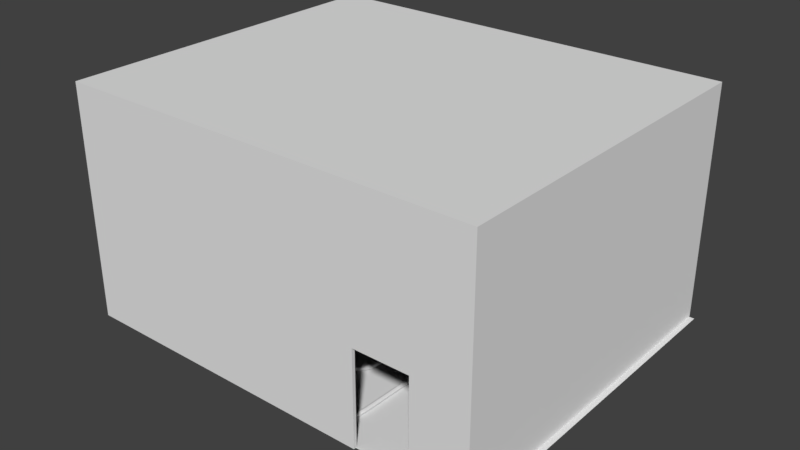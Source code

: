 # Source: Level3.blend  (saved by Blender 2.79.0; exported with 4.5.12 LTS)
import bpy
from mathutils import Matrix  # noqa: F401  (used for matrix-valued properties, if any)

bpy.ops.wm.read_factory_settings(use_empty=True)
scene = bpy.context.scene
scene.name = 'Scene'

# ---- collections
col_collection_1 = bpy.data.collections.new('Collection 1'); scene.collection.children.link(col_collection_1)

# ---- world
world_world = bpy.data.worlds.new('World'); scene.world = world_world
world_world.color = (0.05088, 0.05088, 0.05088)
world_world.use_sun_shadow = False
world_world.sun_shadow_jitter_overblur = 0.0
world_world.cycles.sampling_method = 'MANUAL'

# ---- meshes
me_cylinder_006 = bpy.data.meshes.new('Cylinder.006')
me_cylinder_006.from_pydata([(-0.281, -0.3172, 0.06191), (-0.2902, 0.4453, 0.06191), (-0.322, -0.3188, 0.04698), (-0.3306, 0.4254, 0.04698), (-0.3438, -0.3196, 0.00916), (-0.3531, 0.4139, 0.00916), (-0.3362, -0.3193, -0.03384), (-0.345, 0.4181, -0.03384), (-0.3028, -0.3179, -0.06191), (-0.3111, 0.4351, -0.06191), (-0.2591, -0.3164, -0.06191), (-0.2694, 0.4554, -0.06191), (-0.2257, -0.3153, -0.03384), (-0.2377, 0.4709, -0.03384), (-0.2181, -0.3151, 0.00916), (-0.2305, 0.4742, 0.00916), (-0.2399, -0.3158, 0.04698), (-0.2513, 0.4643, 0.04698), (-0.4357, 0.5142, 0.04698), (-0.3999, 0.5475, 0.06191), (-0.4543, 0.4967, 0.00916), (-0.447, 0.5035, -0.03384), (-0.418, 0.5305, -0.06191), (-0.3803, 0.5655, -0.06191), (-0.351, 0.5924, -0.03384), (-0.3452, 0.5975, 0.00916), (-0.3643, 0.5803, 0.04698), (-0.6761, 0.5849, 0.04698), (-0.66, 0.6236, 0.06191), (-0.6851, 0.5636, 0.00916), (-0.6816, 0.5714, -0.03384), (-0.6689, 0.6029, -0.06191), (-0.6494, 0.6451, -0.06191), (-0.6326, 0.6783, -0.03384), (-0.6266, 0.6872, 0.00916), (-0.6408, 0.6635, 0.04698), (-1.588, 0.5877, 0.04408), (-1.578, 0.5698, 0.006265), (-1.582, 0.5761, -0.03674), (-1.597, 0.6036, -0.0648), (-1.618, 0.6394, -0.0648), (-1.634, 0.6667, -0.03674), (-1.637, 0.6729, 0.006265), (-1.627, 0.6549, 0.04408), (-1.608, 0.6213, 0.05901), (-1.179, 0.6684, 0.0465), (-1.178, 0.6891, 0.008683), (-1.179, 0.682, -0.03432), (-1.18, 0.6505, -0.06239), (-1.182, 0.6093, -0.06239), (-1.183, 0.5776, -0.03432), (-1.184, 0.5703, 0.008683), (-1.181, 0.6297, 0.06143), (-1.183, 0.5909, 0.0465), (-1.874, 0.4251, 0.04408), (-1.9, 0.4543, 0.05901), (-1.861, 0.4095, 0.006265), (-1.865, 0.415, -0.03674), (-1.886, 0.4389, -0.0648), (-1.913, 0.47, -0.0648), (-1.934, 0.4937, -0.03674), (-1.939, 0.499, 0.006265), (-1.925, 0.4835, 0.04408), (-2.159, 0.183, 0.04408), (-2.195, 0.197, 0.05901), (-2.139, 0.1755, 0.006265), (-2.146, 0.1781, -0.03674), (-2.176, 0.1896, -0.0648), (-2.214, 0.2045, -0.0648), (-2.244, 0.216, -0.03674), (-2.25, 0.2185, 0.006265), (-2.231, 0.211, 0.04408), (-2.359, -0.3246, 0.04408), (-2.398, -0.3245, 0.05901), (-2.338, -0.3246, 0.006264), (-2.345, -0.3246, -0.03674), (-2.377, -0.3245, -0.06481), (-2.418, -0.3244, -0.06481), (-2.45, -0.3243, -0.03674), (-2.457, -0.3243, 0.006264), (-2.436, -0.3244, 0.04408), (-2.361, -0.6747, 0.04408), (-2.398, -0.6654, 0.05901), (-2.341, -0.6796, 0.006264), (-2.348, -0.6779, -0.03674), (-2.379, -0.6703, -0.06481), (-2.419, -0.6604, -0.06481), (-2.449, -0.6528, -0.03674), (-2.456, -0.6511, 0.006264), (-2.436, -0.6561, 0.04408), (-2.431, -0.9403, 0.04408), (-2.46, -0.9149, 0.05901), (-2.415, -0.9538, 0.006264), (-2.421, -0.9491, -0.03674), (-2.445, -0.9283, -0.06481), (-2.476, -0.9013, -0.06481), (-2.5, -0.8806, -0.03674), (-2.505, -0.876, 0.006264), (-2.489, -0.8895, 0.04408), (-2.663, -1.195, 0.04408), (-2.67, -1.157, 0.05901), (-2.659, -1.215, 0.006264), (-2.66, -1.208, -0.03674), (-2.666, -1.177, -0.06481), (-2.674, -1.136, -0.06481), (-2.68, -1.105, -0.03674), (-2.681, -1.098, 0.006264), (-2.677, -1.119, 0.04408), (-2.917, -1.242, 0.04408), (-2.912, -1.204, 0.05901), (-2.919, -1.262, 0.006264), (-2.918, -1.255, -0.03674), (-2.914, -1.224, -0.06481), (-2.909, -1.183, -0.06481), (-2.905, -1.152, -0.03674), (-2.905, -1.145, 0.006264), (-2.907, -1.165, 0.04408), (-3.24, -1.198, 0.04408), (-3.218, -1.165, 0.05901), (-3.251, -1.215, 0.006263), (-3.247, -1.209, -0.03674), (-3.23, -1.182, -0.06481), (-3.207, -1.148, -0.06481), (-3.189, -1.122, -0.03674), (-3.186, -1.116, 0.006263), (-3.197, -1.133, 0.04408), (-3.412, -1.08, 0.04408), (-3.379, -1.059, 0.05901), (-3.429, -1.091, 0.006262), (-3.423, -1.087, -0.03674), (-3.396, -1.07, -0.06481), (-3.362, -1.048, -0.06481), (-3.335, -1.03, -0.03674), (-3.329, -1.027, 0.006262), (-3.347, -1.038, 0.04408), (-3.521, -0.9095, 0.04408), (-3.484, -0.8987, 0.05901), (-3.541, -0.9152, 0.006262), (-3.534, -0.9131, -0.03674), (-3.503, -0.9044, -0.06481), (-3.464, -0.893, -0.06481), (-3.433, -0.8843, -0.03674), (-3.427, -0.8823, 0.006262), (-3.446, -0.888, 0.04408), (-3.598, -0.638, 0.04408), (-3.559, -0.6356, 0.05901), (-3.619, -0.6393, 0.006261), (-3.611, -0.6388, -0.03674), (-3.58, -0.6368, -0.06481), (-3.539, -0.6343, -0.06481), (-3.507, -0.6323, -0.03674), (-3.5, -0.6319, 0.006261), (-3.521, -0.6331, 0.04408), (-3.609, -0.4651, 0.04408), (-3.57, -0.4651, 0.05901), (-3.629, -0.4651, 0.006261), (-3.622, -0.4651, -0.03674), (-3.59, -0.4651, -0.06481), (-3.549, -0.4651, -0.06481), (-3.518, -0.4651, -0.03674), (-3.511, -0.4651, 0.006261), (-3.531, -0.4651, 0.04408), (-3.609, -0.2686, 0.04408), (-3.57, -0.2686, 0.05901), (-3.629, -0.2686, 0.006261), (-3.622, -0.2686, -0.03674), (-3.59, -0.2686, -0.06481), (-3.549, -0.2686, -0.06481), (-3.518, -0.2686, -0.03674), (-3.511, -0.2686, 0.006261), (-3.531, -0.2686, 0.04408)], [], [(0, 1, 3, 2), (2, 3, 5, 4), (4, 5, 7, 6), (6, 7, 9, 8), (8, 9, 11, 10), (10, 11, 13, 12), (12, 13, 15, 14), (9, 7, 21, 22), (14, 15, 17, 16), (16, 17, 1, 0), (0, 2, 4, 6, 8, 10, 12, 14, 16), (20, 18, 27, 29), (3, 1, 19, 18), (7, 5, 20, 21), (5, 3, 18, 20), (1, 17, 26, 19), (17, 15, 25, 26), (15, 13, 24, 25), (13, 11, 23, 24), (11, 9, 22, 23), (19, 26, 35, 28), (24, 23, 32, 33), (21, 20, 29, 30), (25, 24, 33, 34), (22, 21, 30, 31), (18, 19, 28, 27), (26, 25, 34, 35), (23, 22, 31, 32), (51, 53, 36, 37), (52, 45, 43, 44), (47, 48, 40, 41), (50, 51, 37, 38), (46, 47, 41, 42), (49, 50, 38, 39), (53, 52, 44, 36), (45, 46, 42, 43), (43, 42, 61, 62), (31, 30, 50, 49), (34, 33, 47, 46), (30, 29, 51, 50), (33, 32, 48, 47), (28, 35, 45, 52), (29, 27, 53, 51), (32, 31, 49, 48), (35, 34, 46, 45), (48, 49, 39, 40), (27, 28, 52, 53), (59, 58, 67, 68), (40, 39, 58, 59), (37, 36, 54, 56), (44, 43, 62, 55), (41, 40, 59, 60), (38, 37, 56, 57), (42, 41, 60, 61), (39, 38, 57, 58), (36, 44, 55, 54), (67, 66, 75, 76), (56, 54, 63, 65), (55, 62, 71, 64), (60, 59, 68, 69), (57, 56, 65, 66), (61, 60, 69, 70), (58, 57, 66, 67), (54, 55, 64, 63), (62, 61, 70, 71), (75, 74, 83, 84), (63, 64, 73, 72), (71, 70, 79, 80), (68, 67, 76, 77), (65, 63, 72, 74), (64, 71, 80, 73), (69, 68, 77, 78), (66, 65, 74, 75), (70, 69, 78, 79), (83, 81, 90, 92), (79, 78, 87, 88), (76, 75, 84, 85), (72, 73, 82, 81), (80, 79, 88, 89), (77, 76, 85, 86), (74, 72, 81, 83), (73, 80, 89, 82), (78, 77, 86, 87), (90, 91, 100, 99), (82, 89, 98, 91), (87, 86, 95, 96), (84, 83, 92, 93), (88, 87, 96, 97), (85, 84, 93, 94), (81, 82, 91, 90), (89, 88, 97, 98), (86, 85, 94, 95), (106, 105, 114, 115), (98, 97, 106, 107), (95, 94, 103, 104), (92, 90, 99, 101), (91, 98, 107, 100), (96, 95, 104, 105), (93, 92, 101, 102), (97, 96, 105, 106), (94, 93, 102, 103), (109, 116, 125, 118), (103, 102, 111, 112), (99, 100, 109, 108), (107, 106, 115, 116), (104, 103, 112, 113), (101, 99, 108, 110), (100, 107, 116, 109), (105, 104, 113, 114), (102, 101, 110, 111), (125, 124, 133, 134), (114, 113, 122, 123), (111, 110, 119, 120), (115, 114, 123, 124), (112, 111, 120, 121), (108, 109, 118, 117), (116, 115, 124, 125), (113, 112, 121, 122), (110, 108, 117, 119), (133, 132, 141, 142), (122, 121, 130, 131), (119, 117, 126, 128), (118, 125, 134, 127), (123, 122, 131, 132), (120, 119, 128, 129), (124, 123, 132, 133), (121, 120, 129, 130), (117, 118, 127, 126), (141, 140, 149, 150), (130, 129, 138, 139), (126, 127, 136, 135), (134, 133, 142, 143), (131, 130, 139, 140), (128, 126, 135, 137), (127, 134, 143, 136), (132, 131, 140, 141), (129, 128, 137, 138), (149, 148, 157, 158), (138, 137, 146, 147), (142, 141, 150, 151), (139, 138, 147, 148), (135, 136, 145, 144), (143, 142, 151, 152), (140, 139, 148, 149), (137, 135, 144, 146), (136, 143, 152, 145), (157, 156, 165, 166), (146, 144, 153, 155), (145, 152, 161, 154), (150, 149, 158, 159), (147, 146, 155, 156), (151, 150, 159, 160), (148, 147, 156, 157), (144, 145, 154, 153), (152, 151, 160, 161), (162, 163, 170, 169, 168, 167, 166, 165, 164), (153, 154, 163, 162), (161, 160, 169, 170), (158, 157, 166, 167), (155, 153, 162, 164), (154, 161, 170, 163), (159, 158, 167, 168), (156, 155, 164, 165), (160, 159, 168, 169)])
me_cylinder_006.use_remesh_preserve_volume = False
me_cylinder_006.use_remesh_preserve_attributes = False
me_cylinder_006.use_mirror_vertex_groups = False
me_cylinder_006.update()
me_cylinder_005 = bpy.data.meshes.new('Cylinder.005')
me_cylinder_005.from_pydata([(-0.3125, -0.3591, 0.06191), (-0.2902, 1.466, 0.06191), (-0.3531, -0.3528, 0.04698), (-0.3291, 1.452, 0.04698), (-0.3747, -0.3494, 0.00916), (-0.3498, 1.444, 0.00916), (-0.3672, -0.3506, -0.03384), (-0.3426, 1.447, -0.03384), (-0.3341, -0.3558, -0.06191), (-0.3108, 1.459, -0.06191), (-0.291, -0.3625, -0.06191), (-0.2694, 1.474, -0.06191), (-0.2579, -0.3676, -0.03384), (-0.2377, 1.486, -0.03384), (-0.2504, -0.3688, 0.00916), (-0.2305, 1.488, 0.00916), (-0.272, -0.3654, 0.04698), (-0.2513, 1.481, 0.04698), (-0.3919, 1.587, 0.04698), (-0.3621, 1.614, 0.06191), (-0.4077, 1.573, 0.00916), (-0.4021, 1.578, -0.03384), (-0.3778, 1.6, -0.06191), (-0.3461, 1.629, -0.06191), (-0.3218, 1.651, -0.03384), (-0.3164, 1.656, 0.00916), (-0.3323, 1.641, 0.04698), (-0.5363, 1.722, 0.04698), (-0.5193, 1.757, 0.06191), (-0.5453, 1.703, 0.00916), (-0.5421, 1.71, -0.03384), (-0.5281, 1.738, -0.06191), (-0.51, 1.775, -0.06191), (-0.4964, 1.804, -0.03384), (-0.4934, 1.81, 0.00916), (-0.5024, 1.791, 0.04698), (-0.7109, 1.807, 0.04698), (-0.6797, 1.831, 0.06191), (-0.7274, 1.794, 0.00916), (-0.7216, 1.799, -0.03384), (-0.6963, 1.818, -0.06191), (-0.663, 1.843, -0.06191), (-0.6375, 1.863, -0.03384), (-0.6318, 1.867, 0.00916), (-0.6485, 1.855, 0.04698), (-0.9038, 2.028, 0.04698), (-0.8649, 2.037, 0.06191), (-0.9243, 2.023, 0.00916), (-0.9172, 2.024, -0.03384), (-0.8856, 2.032, -0.06191), (-0.844, 2.043, -0.06191), (-0.8122, 2.051, -0.03384), (-0.805, 2.052, 0.00916), (-0.8257, 2.047, 0.04698), (-0.9537, 2.186, 0.04698), (-0.9127, 2.186, 0.06191), (-0.9755, 2.186, 0.00916), (-0.9679, 2.186, -0.03384), (-0.9345, 2.186, -0.06191), (-0.8909, 2.186, -0.06191), (-0.8574, 2.186, -0.03384), (-0.8499, 2.186, 0.00916), (-0.8717, 2.186, 0.04698), (-0.956, 2.294, 0.04698), (-0.915, 2.294, 0.06191), (-0.9778, 2.294, 0.00916), (-0.9702, 2.294, -0.03384), (-0.9368, 2.294, -0.06191), (-0.8932, 2.294, -0.06191), (-0.8597, 2.294, -0.03384), (-0.8522, 2.294, 0.00916), (-0.874, 2.294, 0.04698)], [], [(0, 1, 3, 2), (2, 3, 5, 4), (4, 5, 7, 6), (6, 7, 9, 8), (8, 9, 11, 10), (10, 11, 13, 12), (12, 13, 15, 14), (9, 7, 21, 22), (14, 15, 17, 16), (16, 17, 1, 0), (0, 2, 4, 6, 8, 10, 12, 14, 16), (20, 18, 27, 29), (3, 1, 19, 18), (7, 5, 20, 21), (5, 3, 18, 20), (1, 17, 26, 19), (17, 15, 25, 26), (15, 13, 24, 25), (13, 11, 23, 24), (11, 9, 22, 23), (27, 28, 37, 36), (19, 26, 35, 28), (24, 23, 32, 33), (21, 20, 29, 30), (25, 24, 33, 34), (22, 21, 30, 31), (18, 19, 28, 27), (26, 25, 34, 35), (23, 22, 31, 32), (43, 42, 51, 52), (35, 34, 43, 44), (32, 31, 40, 41), (29, 27, 36, 38), (28, 35, 44, 37), (33, 32, 41, 42), (30, 29, 38, 39), (34, 33, 42, 43), (31, 30, 39, 40), (51, 50, 59, 60), (40, 39, 48, 49), (36, 37, 46, 45), (44, 43, 52, 53), (41, 40, 49, 50), (38, 36, 45, 47), (37, 44, 53, 46), (42, 41, 50, 51), (39, 38, 47, 48), (59, 58, 67, 68), (48, 47, 56, 57), (52, 51, 60, 61), (49, 48, 57, 58), (45, 46, 55, 54), (53, 52, 61, 62), (50, 49, 58, 59), (47, 45, 54, 56), (46, 53, 62, 55), (63, 64, 71, 70, 69, 68, 67, 66, 65), (56, 54, 63, 65), (55, 62, 71, 64), (60, 59, 68, 69), (57, 56, 65, 66), (61, 60, 69, 70), (58, 57, 66, 67), (54, 55, 64, 63), (62, 61, 70, 71)])
me_cylinder_005.use_remesh_preserve_volume = False
me_cylinder_005.use_remesh_preserve_attributes = False
me_cylinder_005.use_mirror_vertex_groups = False
me_cylinder_005.update()
me_cylinder_004 = bpy.data.meshes.new('Cylinder.004')
me_cylinder_004.from_pydata([(2.547, -0.1676, 0.06191), (-0.4617, -4.714e-05, 0.06191), (2.545, -0.2084, 0.04698), (-0.4617, -0.04109, 0.04698), (2.544, -0.2301, 0.00916), (-0.4617, -0.06293, 0.00916), (2.544, -0.2225, -0.03384), (-0.4617, -0.05534, -0.03384), (2.546, -0.1893, -0.06191), (-0.4617, -0.02189, -0.06191), (2.548, -0.1459, -0.06191), (-0.4617, 0.02179, -0.06191), (2.55, -0.1126, -0.03384), (-0.4617, 0.05526, -0.03384), (2.55, -0.1051, 0.00916), (-0.4617, 0.06284, 0.00916), (2.549, -0.1268, 0.04698), (-0.4617, 0.041, 0.04698), (3.032, -0.08934, 0.06191), (3.045, -0.1253, 0.04698), (3.053, -0.1444, 0.009161), (3.05, -0.1377, -0.03384), (3.039, -0.1085, -0.06191), (3.025, -0.07022, -0.06191), (3.014, -0.04086, -0.03384), (3.012, -0.03424, 0.009161), (3.019, -0.05338, 0.04698), (3.194, -0.005716, 0.06191), (3.218, -0.03438, 0.04698), (3.232, -0.04962, 0.009161), (3.227, -0.04432, -0.03384), (3.207, -0.02097, -0.06191), (3.181, 0.00953, -0.06191), (3.161, 0.03287, -0.03384), (3.156, 0.0381, 0.009161), (3.169, 0.02291, 0.04698), (3.354, 0.1374, 0.06191), (3.391, 0.1224, 0.04698), (3.41, 0.1143, 0.009161), (3.403, 0.1172, -0.03384), (3.374, 0.1295, -0.06191), (3.335, 0.1454, -0.06191), (3.306, 0.1573, -0.03384), (3.299, 0.1599, 0.009161), (3.318, 0.1521, 0.04698), (3.464, 0.3477, 0.06191), (3.504, 0.3445, 0.04698), (3.526, 0.3426, 0.009162), (3.518, 0.3434, -0.03384), (3.485, 0.3462, -0.06191), (3.442, 0.3493, -0.06191), (3.409, 0.3513, -0.03384), (3.402, 0.3516, 0.009162), (3.423, 0.3504, 0.04698), (3.497, 0.5323, 0.06191), (3.538, 0.5374, 0.04698), (3.56, 0.5398, 0.009162), (3.552, 0.539, -0.03384), (3.519, 0.5351, -0.06191), (3.475, 0.5295, -0.06191), (3.442, 0.5246, -0.03384), (3.434, 0.5235, 0.009162), (3.456, 0.5267, 0.04698), (3.519, 0.799, 0.06191), (3.56, 0.8009, 0.04698), (3.582, 0.8016, 0.009163), (3.574, 0.8014, -0.03384), (3.541, 0.8001, -0.06191), (3.497, 0.7978, -0.06191), (3.464, 0.7956, -0.03384), (3.457, 0.795, 0.009163), (3.478, 0.7966, 0.04698), (2.482, -0.1761, 0.06191), (2.038, -0.2104, 0.06191), (1.602, -0.1965, 0.06191), (1.174, -0.1409, 0.06191), (0.7509, -0.07615, 0.06191), (0.3284, -0.02751, 0.06191), (0.3271, -0.06869, 0.04698), (0.7485, -0.1173, 0.04698), (1.171, -0.1818, 0.04698), (1.598, -0.2374, 0.04698), (2.035, -0.2513, 0.04698), (2.479, -0.2169, 0.04698), (0.3265, -0.09061, 0.00916), (0.7473, -0.1392, 0.00916), (1.169, -0.2036, 0.00916), (1.597, -0.2591, 0.00916), (2.033, -0.2731, 0.00916), (2.478, -0.2386, 0.00916), (0.3267, -0.08297, -0.03384), (0.7477, -0.1315, -0.03384), (1.17, -0.196, -0.03384), (1.597, -0.2515, -0.03384), (2.034, -0.2655, -0.03384), (2.478, -0.231, -0.03384), (0.3278, -0.04944, -0.06191), (0.7497, -0.09801, -0.06191), (1.173, -0.1626, -0.06191), (1.6, -0.2182, -0.06191), (2.037, -0.2322, -0.06191), (2.48, -0.1978, -0.06191), (0.3291, -0.005552, -0.06191), (0.7522, -0.05427, -0.06191), (1.176, -0.1191, -0.06191), (1.604, -0.1747, -0.06191), (2.04, -0.1887, -0.06191), (2.483, -0.1544, -0.06191), (0.3302, 0.02814, -0.03384), (0.7542, -0.02069, -0.03384), (1.179, -0.0857, -0.03384), (1.607, -0.1414, -0.03384), (2.043, -0.1554, -0.03384), (2.485, -0.1211, -0.03384), (0.3305, 0.03585, 0.00916), (0.7546, -0.01309, 0.00916), (1.179, -0.07814, 0.00916), (1.608, -0.1339, 0.00916), (2.043, -0.1478, 0.00916), (2.485, -0.1136, 0.00916), (0.3298, 0.01375, 0.04698), (0.7533, -0.03501, 0.04698), (1.178, -0.09992, 0.04698), (1.606, -0.1556, 0.04698), (2.042, -0.1696, 0.04698), (2.484, -0.1353, 0.04698)], [], [(77, 1, 3, 78), (78, 3, 5, 84), (84, 5, 7, 90), (90, 7, 9, 96), (96, 9, 11, 102), (102, 11, 13, 108), (108, 13, 15, 114), (3, 1, 17, 15, 13, 11, 9, 7, 5), (114, 15, 17, 120), (120, 17, 1, 77), (16, 0, 18, 26), (19, 20, 29, 28), (14, 16, 26, 25), (12, 14, 25, 24), (10, 12, 24, 23), (8, 10, 23, 22), (6, 8, 22, 21), (0, 2, 19, 18), (4, 6, 21, 20), (2, 4, 20, 19), (27, 28, 37, 36), (26, 18, 27, 35), (23, 24, 33, 32), (20, 21, 30, 29), (24, 25, 34, 33), (21, 22, 31, 30), (18, 19, 28, 27), (25, 26, 35, 34), (22, 23, 32, 31), (42, 43, 52, 51), (34, 35, 44, 43), (31, 32, 41, 40), (28, 29, 38, 37), (35, 27, 36, 44), (32, 33, 42, 41), (29, 30, 39, 38), (33, 34, 43, 42), (30, 31, 40, 39), (50, 51, 60, 59), (39, 40, 49, 48), (36, 37, 46, 45), (43, 44, 53, 52), (40, 41, 50, 49), (37, 38, 47, 46), (44, 36, 45, 53), (41, 42, 51, 50), (38, 39, 48, 47), (58, 59, 68, 67), (47, 48, 57, 56), (51, 52, 61, 60), (48, 49, 58, 57), (45, 46, 55, 54), (52, 53, 62, 61), (49, 50, 59, 58), (46, 47, 56, 55), (53, 45, 54, 62), (63, 64, 65, 66, 67, 68, 69, 70, 71), (55, 56, 65, 64), (62, 54, 63, 71), (59, 60, 69, 68), (56, 57, 66, 65), (60, 61, 70, 69), (57, 58, 67, 66), (54, 55, 64, 63), (61, 62, 71, 70), (16, 125, 72, 0), (125, 124, 73, 72), (124, 123, 74, 73), (123, 122, 75, 74), (122, 121, 76, 75), (121, 120, 77, 76), (14, 119, 125, 16), (119, 118, 124, 125), (118, 117, 123, 124), (117, 116, 122, 123), (116, 115, 121, 122), (115, 114, 120, 121), (12, 113, 119, 14), (113, 112, 118, 119), (112, 111, 117, 118), (111, 110, 116, 117), (110, 109, 115, 116), (109, 108, 114, 115), (10, 107, 113, 12), (107, 106, 112, 113), (106, 105, 111, 112), (105, 104, 110, 111), (104, 103, 109, 110), (103, 102, 108, 109), (8, 101, 107, 10), (101, 100, 106, 107), (100, 99, 105, 106), (99, 98, 104, 105), (98, 97, 103, 104), (97, 96, 102, 103), (6, 95, 101, 8), (95, 94, 100, 101), (94, 93, 99, 100), (93, 92, 98, 99), (92, 91, 97, 98), (91, 90, 96, 97), (4, 89, 95, 6), (89, 88, 94, 95), (88, 87, 93, 94), (87, 86, 92, 93), (86, 85, 91, 92), (85, 84, 90, 91), (2, 83, 89, 4), (83, 82, 88, 89), (82, 81, 87, 88), (81, 80, 86, 87), (80, 79, 85, 86), (79, 78, 84, 85), (0, 72, 83, 2), (72, 73, 82, 83), (73, 74, 81, 82), (74, 75, 80, 81), (75, 76, 79, 80), (76, 77, 78, 79)])
me_cylinder_004.use_remesh_preserve_volume = False
me_cylinder_004.use_remesh_preserve_attributes = False
me_cylinder_004.use_mirror_vertex_groups = False
me_cylinder_004.update()
me_cylinder_003 = bpy.data.meshes.new('Cylinder.003')
me_cylinder_003.from_pydata([(0.3229, -1.907e-06, 0.06191), (-0.4617, 3.815e-06, 0.06191), (0.3229, -0.04103, 0.04698), (-0.4617, -0.04103, 0.04698), (0.3229, -0.06289, 0.00916), (-0.4617, -0.06286, 0.00916), (0.3229, -0.05529, -0.03384), (-0.4617, -0.05528, -0.03384), (0.3229, -0.02183, -0.06191), (-0.4617, -0.02183, -0.06191), (0.3229, 0.02183, -0.06191), (-0.4617, 0.02184, -0.06191), (0.3229, 0.05528, -0.03384), (-0.4617, 0.05529, -0.03384), (0.3229, 0.06286, 0.00916), (-0.4617, 0.06287, 0.00916), (0.3229, 0.04103, 0.04698), (-0.4617, 0.04104, 0.04698), (0.4594, 0.06367, 0.06191), (0.4842, 0.03099, 0.04698), (0.4974, 0.01358, 0.00916), (0.4928, 0.01963, -0.03384), (0.4726, 0.04628, -0.06191), (0.4462, 0.08106, -0.06191), (0.426, 0.1077, -0.03384), (0.4214, 0.1137, 0.00916), (0.4346, 0.09635, 0.04698), (0.5513, 0.2018, 0.06191), (0.5838, 0.1768, 0.04698), (0.6011, 0.1634, 0.00916), (0.5951, 0.1681, -0.03384), (0.5686, 0.1885, -0.06191), (0.534, 0.2151, -0.06191), (0.5075, 0.2355, -0.03384), (0.5015, 0.2402, 0.00916), (0.5187, 0.2268, 0.04698), (0.588, 0.4059, 0.06191), (0.6289, 0.4059, 0.04698), (0.6507, 0.4059, 0.009161), (0.6431, 0.4059, -0.03384), (0.6097, 0.4059, -0.06191), (0.5662, 0.4059, -0.06191), (0.5328, 0.4059, -0.03384), (0.5253, 0.4059, 0.009161), (0.547, 0.4059, 0.04698), (0.5039, 6.928, 0.06191), (0.5443, 6.927, 0.04698), (0.5658, 6.926, 0.009161), (0.5583, 6.927, -0.03384), (0.5253, 6.927, -0.06191), (0.4823, 6.928, -0.06191), (0.4494, 6.929, -0.03384), (0.4419, 6.929, 0.009161), (0.4634, 6.929, 0.04698), (0.4636, 7.09, 0.06191), (0.5014, 7.111, 0.04698), (0.5216, 7.122, 0.009161), (0.5145, 7.118, -0.03384), (0.4837, 7.101, -0.06191), (0.4435, 7.079, -0.06191), (0.4128, 7.063, -0.03384), (0.4058, 7.059, 0.009161), (0.4259, 7.07, 0.04698), (0.3564, 7.184, 0.06191), (0.377, 7.225, 0.04698), (0.3879, 7.247, 0.009161), (0.3841, 7.239, -0.03384), (0.3673, 7.206, -0.06191), (0.3454, 7.162, -0.06191), (0.3286, 7.129, -0.03384), (0.3247, 7.121, 0.009161), (0.3358, 7.143, 0.04698), (0.1555, 7.208, 0.06191), (0.1758, 7.248, 0.04698), (0.1865, 7.27, 0.009161), (0.1828, 7.262, -0.03384), (0.1664, 7.229, -0.06191), (0.1448, 7.186, -0.06191), (0.1281, 7.153, -0.03384), (0.1242, 7.146, 0.009161), (0.1351, 7.167, 0.04698), (-1.828, 7.254, 0.06191), (-1.828, 7.29, 0.04698), (-1.828, 7.31, 0.009162), (-1.828, 7.303, -0.03384), (-1.828, 7.273, -0.06191), (-1.828, 7.234, -0.06191), (-1.828, 7.204, -0.03384), (-1.828, 7.197, 0.009162), (-1.828, 7.217, 0.04698), (0.5073, 1.506, 0.009161), (0.2889, 2.51, 0.009161), (0.05777, 3.479, 0.009161), (0.03844, 4.515, 0.009161), (0.2593, 5.678, 0.009161), (0.2668, 5.677, -0.03384), (0.04594, 4.514, -0.03384), (0.0653, 3.478, -0.03384), (0.2966, 2.51, -0.03384), (0.515, 1.506, -0.03384), (0.5926, 1.506, -0.06191), (0.3745, 2.506, -0.06191), (0.142, 3.471, -0.06191), (0.1223, 4.505, -0.06191), (0.3432, 5.671, -0.06191), (0.3763, 5.668, -0.03384), (0.1554, 4.501, -0.03384), (0.1754, 3.468, -0.03384), (0.4083, 2.505, -0.03384), (0.6263, 1.506, -0.03384), (0.6119, 1.506, 0.04698), (0.3939, 2.505, 0.04698), (0.1612, 3.469, 0.04698), (0.1413, 4.503, 0.04698), (0.3622, 5.669, 0.04698), (0.3216, 5.673, 0.06191), (0.1007, 4.508, 0.06191), (0.1203, 3.473, 0.06191), (0.3524, 2.507, 0.06191), (0.5706, 1.506, 0.06191), (0.5293, 1.506, 0.04698), (0.3109, 2.509, 0.04698), (0.07948, 3.477, 0.04698), (0.06005, 4.513, 0.04698), (0.2809, 5.676, 0.04698), (0.5487, 1.506, -0.06191), (0.3304, 2.508, -0.06191), (0.09856, 3.475, -0.06191), (0.07906, 4.51, -0.06191), (0.3, 5.675, -0.06191), (0.6339, 1.506, 0.009161), (0.416, 2.505, 0.009161), (0.1829, 3.467, 0.009161), (0.1629, 4.5, 0.009161), (0.3839, 5.667, 0.009161)], [], [(0, 1, 3, 2), (2, 3, 5, 4), (4, 5, 7, 6), (6, 7, 9, 8), (8, 9, 11, 10), (10, 11, 13, 12), (12, 13, 15, 14), (3, 1, 17, 15, 13, 11, 9, 7, 5), (14, 15, 17, 16), (16, 17, 1, 0), (16, 0, 18, 26), (19, 20, 29, 28), (14, 16, 26, 25), (12, 14, 25, 24), (10, 12, 24, 23), (8, 10, 23, 22), (6, 8, 22, 21), (0, 2, 19, 18), (4, 6, 21, 20), (2, 4, 20, 19), (27, 28, 37, 36), (26, 18, 27, 35), (23, 24, 33, 32), (20, 21, 30, 29), (24, 25, 34, 33), (21, 22, 31, 30), (18, 19, 28, 27), (25, 26, 35, 34), (22, 23, 32, 31), (95, 94, 52, 51), (34, 35, 44, 43), (31, 32, 41, 40), (28, 29, 38, 37), (35, 27, 36, 44), (32, 33, 42, 41), (29, 30, 39, 38), (33, 34, 43, 42), (30, 31, 40, 39), (50, 51, 60, 59), (105, 104, 49, 48), (115, 114, 46, 45), (94, 124, 53, 52), (104, 129, 50, 49), (114, 134, 47, 46), (124, 115, 45, 53), (129, 95, 51, 50), (134, 105, 48, 47), (58, 59, 68, 67), (47, 48, 57, 56), (51, 52, 61, 60), (48, 49, 58, 57), (45, 46, 55, 54), (52, 53, 62, 61), (49, 50, 59, 58), (46, 47, 56, 55), (53, 45, 54, 62), (66, 67, 76, 75), (55, 56, 65, 64), (62, 54, 63, 71), (59, 60, 69, 68), (56, 57, 66, 65), (60, 61, 70, 69), (57, 58, 67, 66), (54, 55, 64, 63), (61, 62, 71, 70), (74, 75, 84, 83), (63, 64, 73, 72), (70, 71, 80, 79), (67, 68, 77, 76), (64, 65, 74, 73), (71, 63, 72, 80), (68, 69, 78, 77), (65, 66, 75, 74), (69, 70, 79, 78), (81, 82, 83, 84, 85, 86, 87, 88, 89), (78, 79, 88, 87), (75, 76, 85, 84), (72, 73, 82, 81), (79, 80, 89, 88), (76, 77, 86, 85), (73, 74, 83, 82), (80, 72, 81, 89), (77, 78, 87, 86), (38, 39, 109, 130), (130, 109, 108, 131), (131, 108, 107, 132), (132, 107, 106, 133), (133, 106, 105, 134), (41, 42, 99, 125), (125, 99, 98, 126), (126, 98, 97, 127), (127, 97, 96, 128), (128, 96, 95, 129), (44, 36, 119, 120), (120, 119, 118, 121), (121, 118, 117, 122), (122, 117, 116, 123), (123, 116, 115, 124), (37, 38, 130, 110), (110, 130, 131, 111), (111, 131, 132, 112), (112, 132, 133, 113), (113, 133, 134, 114), (40, 41, 125, 100), (100, 125, 126, 101), (101, 126, 127, 102), (102, 127, 128, 103), (103, 128, 129, 104), (43, 44, 120, 90), (90, 120, 121, 91), (91, 121, 122, 92), (92, 122, 123, 93), (93, 123, 124, 94), (36, 37, 110, 119), (119, 110, 111, 118), (118, 111, 112, 117), (117, 112, 113, 116), (116, 113, 114, 115), (39, 40, 100, 109), (109, 100, 101, 108), (108, 101, 102, 107), (107, 102, 103, 106), (106, 103, 104, 105), (42, 43, 90, 99), (99, 90, 91, 98), (98, 91, 92, 97), (97, 92, 93, 96), (96, 93, 94, 95)])
me_cylinder_003.use_remesh_preserve_volume = False
me_cylinder_003.use_remesh_preserve_attributes = False
me_cylinder_003.use_mirror_vertex_groups = False
me_cylinder_003.update()
me_cylinder_002 = bpy.data.meshes.new('Cylinder.002')
me_cylinder_002.from_pydata([(1.314, -1.699e-06, 0.06191), (-0.4617, 3.904e-06, 0.06191), (1.314, -0.04103, 0.04698), (-0.4617, -0.04103, 0.04698), (1.314, -0.06289, 0.00916), (-0.4617, -0.06286, 0.00916), (1.314, -0.05529, -0.03384), (-0.4617, -0.05528, -0.03384), (1.314, -0.02183, -0.06191), (-0.4617, -0.02183, -0.06191), (1.314, 0.02183, -0.06191), (-0.4617, 0.02184, -0.06191), (1.314, 0.05528, -0.03384), (-0.4617, 0.05529, -0.03384), (1.314, 0.06286, 0.00916), (-0.4617, 0.06287, 0.00916), (1.314, 0.04103, 0.04698), (-0.4617, 0.04104, 0.04698)], [], [(0, 1, 3, 2), (2, 3, 5, 4), (4, 5, 7, 6), (6, 7, 9, 8), (8, 9, 11, 10), (10, 11, 13, 12), (12, 13, 15, 14), (3, 1, 17, 15, 13, 11, 9, 7, 5), (14, 15, 17, 16), (16, 17, 1, 0), (0, 2, 4, 6, 8, 10, 12, 14, 16)])
me_cylinder_002.use_remesh_preserve_volume = False
me_cylinder_002.use_remesh_preserve_attributes = False
me_cylinder_002.use_mirror_vertex_groups = False
me_cylinder_002.update()
me_cylinder_001 = bpy.data.meshes.new('Cylinder.001')
me_cylinder_001.from_pydata([(1.314, -1.699e-06, 0.06191), (-0.4617, 3.904e-06, 0.06191), (1.314, -0.04103, 0.04698), (-0.4617, -0.04103, 0.04698), (1.314, -0.06289, 0.00916), (-0.4617, -0.06286, 0.00916), (1.314, -0.05529, -0.03384), (-0.4617, -0.05528, -0.03384), (1.314, -0.02183, -0.06191), (-0.4617, -0.02183, -0.06191), (1.314, 0.02183, -0.06191), (-0.4617, 0.02184, -0.06191), (1.314, 0.05528, -0.03384), (-0.4617, 0.05529, -0.03384), (1.314, 0.06286, 0.00916), (-0.4617, 0.06287, 0.00916), (1.314, 0.04103, 0.04698), (-0.4617, 0.04104, 0.04698)], [], [(0, 1, 3, 2), (2, 3, 5, 4), (4, 5, 7, 6), (6, 7, 9, 8), (8, 9, 11, 10), (10, 11, 13, 12), (12, 13, 15, 14), (3, 1, 17, 15, 13, 11, 9, 7, 5), (14, 15, 17, 16), (16, 17, 1, 0), (0, 2, 4, 6, 8, 10, 12, 14, 16)])
me_cylinder_001.use_remesh_preserve_volume = False
me_cylinder_001.use_remesh_preserve_attributes = False
me_cylinder_001.use_mirror_vertex_groups = False
me_cylinder_001.update()
me_cylinder = bpy.data.meshes.new('Cylinder')
me_cylinder.from_pydata([(0.2264, 0.3013, 0.1426), (0.2263, -0.622, 0.1426), (0.2674, 0.3013, 0.1276), (0.2674, -0.622, 0.1276), (0.2892, 0.3013, 0.08983), (0.2892, -0.622, 0.08983), (0.2816, 0.3013, 0.04682), (0.2816, -0.622, 0.04682), (0.2482, 0.3013, 0.01876), (0.2482, -0.622, 0.01876), (0.2045, 0.3013, 0.01876), (0.2045, -0.622, 0.01876), (0.1711, 0.3013, 0.04682), (0.1711, -0.622, 0.04682), (0.1635, 0.3013, 0.08983), (0.1635, -0.622, 0.08983), (0.1853, 0.3013, 0.1276), (0.1853, -0.622, 0.1276), (0.4009, 0.7716, 0.1426), (0.4405, 0.7575, 0.1276), (0.4617, 0.7499, 0.08983), (0.4543, 0.7526, 0.04682), (0.4219, 0.7641, 0.01876), (0.3799, 0.7792, 0.01876), (0.3479, 0.7906, 0.04682), (0.3407, 0.7932, 0.08983), (0.3616, 0.7857, 0.1276), (0.9127, 1.058, 0.1426), (0.9257, 1.02, 0.1276), (0.9327, 0.9995, 0.08983), (0.9302, 1.007, 0.04682), (0.9195, 1.038, 0.01876), (0.9056, 1.079, 0.01876), (0.895, 1.11, 0.04682), (0.8926, 1.117, 0.08983), (0.8996, 1.097, 0.1276), (1.513, 1.048, 0.1426), (1.508, 1.01, 0.1276), (1.506, 0.9904, 0.08983), (1.506, 0.9975, 0.04682), (1.51, 1.028, 0.01876), (1.516, 1.068, 0.01876), (1.52, 1.098, 0.04682), (1.521, 1.105, 0.08983), (1.518, 1.085, 0.1276), (2.451, 1.097, 0.147), (2.465, 1.062, 0.1313), (2.472, 1.043, 0.09247), (2.47, 1.05, 0.04895), (2.458, 1.079, 0.02076), (2.444, 1.116, 0.02088), (2.432, 1.145, 0.04948), (2.43, 1.151, 0.09346), (2.437, 1.132, 0.1321), (3.491, 1.432, 0.2839), (3.524, 1.406, 0.2663), (3.548, 1.393, 0.2212), (3.551, 1.401, 0.1692), (3.531, 1.427, 0.1349), (3.499, 1.456, 0.1342), (3.468, 1.473, 0.1675), (3.454, 1.474, 0.2196), (3.463, 1.459, 0.2657), (4.29, 2.499, 0.668), (4.328, 2.498, 0.6386), (4.348, 2.508, 0.5883), (4.341, 2.522, 0.5368), (4.31, 2.535, 0.5115), (4.27, 2.546, 0.5248), (4.239, 2.547, 0.5708), (4.232, 2.534, 0.6277), (4.253, 2.514, 0.6648), (4.507, 2.769, 1.597), (4.548, 2.781, 1.575), (4.57, 2.821, 1.546), (4.562, 2.854, 1.525), (4.529, 2.875, 1.518), (4.486, 2.876, 1.529), (4.453, 2.856, 1.558), (4.446, 2.82, 1.585), (4.467, 2.785, 1.6), (4.584, 2.732, 2.129), (4.625, 2.747, 2.127), (4.646, 2.785, 2.122), (4.639, 2.827, 2.116), (4.605, 2.855, 2.111), (4.562, 2.855, 2.11), (4.528, 2.827, 2.113), (4.521, 2.784, 2.12), (4.543, 2.747, 2.126), (3.829, 1.942, 0.3989), (3.835, 1.944, 0.344), (3.899, 1.912, 0.2969), (3.926, 1.894, 0.3267), (3.915, 1.892, 0.4267), (3.881, 1.908, 0.4506), (3.847, 1.927, 0.4404), (3.862, 1.931, 0.3036), (3.933, 1.887, 0.3787), (3.03, 1.262, 0.147), (3.008, 1.294, 0.1641), (2.986, 1.324, 0.1479), (2.974, 1.338, 0.1057), (2.996, 1.304, 0.02557), (3.02, 1.271, 0.02543), (3.042, 1.242, 0.1047), (2.978, 1.33, 0.05722), (3.038, 1.246, 0.0567), (4.439, 2.739, 1.103), (4.4, 2.754, 1.103), (4.386, 2.807, 1.035), (4.418, 2.815, 0.9973), (4.492, 2.793, 1.001), (4.499, 2.769, 1.038), (4.379, 2.782, 1.077), (4.46, 2.81, 0.9853), (4.478, 2.744, 1.077)], [], [(0, 1, 3, 2), (2, 3, 5, 4), (4, 5, 7, 6), (6, 7, 9, 8), (8, 9, 11, 10), (10, 11, 13, 12), (12, 13, 15, 14), (3, 1, 17, 15, 13, 11, 9, 7, 5), (14, 15, 17, 16), (16, 17, 1, 0), (8, 10, 23, 22), (21, 22, 31, 30), (6, 8, 22, 21), (0, 2, 19, 18), (4, 6, 21, 20), (2, 4, 20, 19), (16, 0, 18, 26), (14, 16, 26, 25), (12, 14, 25, 24), (10, 12, 24, 23), (29, 30, 39, 38), (18, 19, 28, 27), (25, 26, 35, 34), (22, 23, 32, 31), (19, 20, 29, 28), (26, 18, 27, 35), (23, 24, 33, 32), (20, 21, 30, 29), (24, 25, 34, 33), (37, 38, 47, 46), (33, 34, 43, 42), (30, 31, 40, 39), (27, 28, 37, 36), (34, 35, 44, 43), (31, 32, 41, 40), (28, 29, 38, 37), (35, 27, 36, 44), (32, 33, 42, 41), (100, 99, 55, 54), (44, 36, 45, 53), (41, 42, 51, 50), (38, 39, 48, 47), (42, 43, 52, 51), (39, 40, 49, 48), (36, 37, 46, 45), (43, 44, 53, 52), (40, 41, 50, 49), (91, 90, 70, 69), (102, 101, 62, 61), (104, 103, 59, 58), (99, 105, 56, 55), (101, 100, 54, 62), (103, 106, 60, 59), (105, 107, 57, 56), (106, 102, 61, 60), (107, 104, 58, 57), (109, 108, 72, 80), (93, 92, 67, 66), (95, 94, 64, 63), (90, 96, 71, 70), (92, 97, 68, 67), (94, 98, 65, 64), (96, 95, 63, 71), (97, 91, 69, 68), (98, 93, 66, 65), (79, 80, 89, 88), (111, 110, 78, 77), (113, 112, 75, 74), (110, 114, 79, 78), (112, 115, 76, 75), (108, 116, 73, 72), (114, 109, 80, 79), (115, 111, 77, 76), (116, 113, 74, 73), (81, 82, 83, 84, 85, 86, 87, 88, 89), (76, 77, 86, 85), (73, 74, 83, 82), (80, 72, 81, 89), (77, 78, 87, 86), (74, 75, 84, 83), (78, 79, 88, 87), (75, 76, 85, 84), (72, 73, 82, 81), (56, 57, 93, 98), (59, 60, 91, 97), (62, 54, 95, 96), (55, 56, 98, 94), (58, 59, 97, 92), (61, 62, 96, 90), (54, 55, 94, 95), (57, 58, 92, 93), (60, 61, 90, 91), (48, 49, 104, 107), (51, 52, 102, 106), (47, 48, 107, 105), (50, 51, 106, 103), (53, 45, 100, 101), (46, 47, 105, 99), (49, 50, 103, 104), (52, 53, 101, 102), (45, 46, 99, 100), (64, 65, 113, 116), (67, 68, 111, 115), (70, 71, 109, 114), (63, 64, 116, 108), (66, 67, 115, 112), (69, 70, 114, 110), (65, 66, 112, 113), (68, 69, 110, 111), (71, 63, 108, 109)])
me_cylinder.use_remesh_preserve_volume = False
me_cylinder.use_remesh_preserve_attributes = False
me_cylinder.use_mirror_vertex_groups = False
me_cylinder.update()
me_cube_001 = bpy.data.meshes.new('Cube.001')
me_cube_001.from_pydata([(-10.21, -2.5, -2.5), (-10.21, -2.5, 4.499), (-10.21, 7.834, -2.5), (-10.21, 7.834, 4.499), (2.5, -2.5, -2.5), (2.5, -2.5, 4.499), (2.5, 7.834, -2.5), (2.5, 7.834, 4.499), (0.8333, 7.834, -2.5), (-0.8333, 7.834, -2.5), (-0.8333, 7.834, 4.499), (0.8333, 7.834, 4.499), (-0.8333, -2.5, -2.5), (0.8333, -2.5, -2.5), (0.8333, -2.5, 4.499), (-0.8333, -2.5, 4.499), (-10.29, 7.881, -2.501), (-10.29, 6.063, -2.501), (-10.29, 4.245, -2.501), (-10.29, 2.426, -2.501), (-10.29, 0.6082, -2.501), (-10.29, -1.21, -2.501), (-10.29, -2.532, -2.501), (2.48, 7.881, -2.501), (0.6236, 7.881, -2.501), (-1.195, 7.881, -2.501), (-3.013, 7.881, -2.501), (-4.831, 7.881, -2.501), (-6.649, 7.881, -2.501), (-8.467, 7.881, -2.501), (-8.467, 6.063, -2.501), (-8.467, 4.245, -2.501), (-8.467, 2.426, -2.501), (-8.467, 0.6082, -2.501), (-8.467, -1.21, -2.501), (-8.467, -2.532, -2.501), (-6.649, 6.063, -2.501), (-6.649, 4.245, -2.501), (-6.649, 2.426, -2.501), (-6.649, 0.6082, -2.501), (-6.649, -1.21, -2.501), (-6.649, -2.532, -2.501), (-4.831, 6.063, -2.501), (-4.831, 4.245, -2.501), (-4.831, 2.426, -2.501), (-4.831, 0.6082, -2.501), (-4.831, -1.21, -2.501), (-4.831, -2.532, -2.501), (-3.013, 6.063, -2.501), (-3.013, 4.245, -2.501), (-3.013, 2.426, -2.501), (-3.013, 0.6082, -2.501), (-3.013, -1.21, -2.501), (-3.013, -2.532, -2.501), (-1.195, 6.063, -2.501), (-1.195, 4.245, -2.501), (-1.195, 2.426, -2.501), (-1.195, 0.6082, -2.501), (-1.195, -1.21, -2.501), (-1.195, -2.532, -2.501), (0.6236, 6.063, -2.501), (0.6236, 4.245, -2.501), (0.6236, 2.426, -2.501), (0.6236, 0.6082, -2.501), (0.6236, -1.21, -2.501), (0.6236, -2.532, -2.501), (2.48, 6.063, -2.501), (2.48, 4.245, -2.501), (2.48, 2.426, -2.501), (2.48, 0.6082, -2.501), (2.48, -1.21, -2.501), (2.48, -2.532, -2.501), (-8.467, 0.6082, -3.7), (-8.467, -1.21, -3.7), (-6.649, 4.245, -3.7), (-6.649, 2.426, -3.7), (-6.649, 0.6082, -3.7), (-6.649, -1.21, -3.7), (-4.831, 4.245, -3.7), (-4.831, 2.426, -3.7), (-3.013, 2.426, -3.7), (-3.013, 0.6082, -3.7), (-1.195, 2.426, -3.7), (-1.195, 0.6082, -3.7), (-10.21, -2.5, 0.3407), (-10.21, 7.834, 0.3407), (2.5, 7.834, 0.3407), (2.5, -2.5, 0.3407), (0.8333, -2.5, 0.3407), (-0.8333, -2.5, 0.3407), (-0.8333, 7.834, 0.3407), (0.8333, 7.834, 0.3407), (-10.21, -2.5, -2.5), (-10.21, -2.5, 4.499), (2.5, -2.5, -2.5), (2.5, -2.5, 4.499), (-0.8333, -2.5, -2.5), (0.8333, -2.5, -2.5), (0.8333, -2.5, 4.499), (-0.8333, -2.5, 4.499), (-10.21, -2.5, 0.3407), (2.5, -2.5, 0.3407), (0.8333, -2.5, 0.3407), (-0.8333, -2.5, 0.3407), (-10.21, -2.6, 0.3407), (-10.21, -2.6, 4.499), (2.5, -2.6, 0.3407), (2.5, -2.6, -2.5), (0.8333, -2.6, -2.5), (-0.8333, -2.6, 4.499), (-10.21, -2.6, -2.5), (-0.8333, -2.6, -2.5), (2.5, -2.6, 4.499), (0.8333, -2.6, 4.499), (0.8333, -2.6, 0.3407), (-0.8333, -2.6, 0.3407), (-10.21, 7.834, -2.5), (-10.21, 7.834, 4.499), (2.5, 7.834, -2.5), (2.5, 7.834, 4.499), (0.8333, 7.834, -2.5), (-0.8333, 7.834, -2.5), (-0.8333, 7.834, 4.499), (0.8333, 7.834, 4.499), (-10.21, 7.834, 0.3407), (2.5, 7.834, 0.3407), (-0.8333, 7.834, 0.3407), (0.8333, 7.834, 0.3407), (-10.21, 7.934, 0.3407), (-10.21, 7.934, -2.5), (-0.8333, 7.934, -2.5), (0.8333, 7.934, 4.499), (2.5, 7.934, 4.499), (2.5, 7.934, 0.3407), (2.5, 7.934, -2.5), (0.8333, 7.934, -2.5), (-10.21, 7.934, 4.499), (-0.8333, 7.934, 4.499), (-0.8333, 7.934, 0.3407), (0.8333, 7.934, 0.3407), (2.668, 7.881, -2.501), (2.668, 6.063, -2.501), (2.668, 4.245, -2.501), (2.668, 2.426, -2.501), (2.668, 0.6082, -2.501), (2.668, -1.21, -2.501), (2.668, -2.532, -2.501)], [], [(84, 85, 3, 1), (91, 86, 7, 11), (86, 87, 5, 7), (89, 84, 1, 15), (10, 15, 1, 3), (7, 5, 14, 11), (11, 14, 15, 10), (87, 88, 14, 5), (88, 89, 15, 14), (85, 90, 10, 3), (90, 91, 11, 10), (16, 17, 30, 29), (17, 18, 31, 30), (18, 19, 32, 31), (19, 20, 33, 32), (20, 21, 34, 33), (21, 22, 35, 34), (29, 30, 36, 28), (30, 31, 37, 36), (31, 32, 38, 37), (32, 33, 39, 38), (34, 73, 72, 33), (34, 35, 41, 40), (28, 36, 42, 27), (36, 37, 43, 42), (40, 77, 73, 34), (38, 39, 45, 44), (39, 40, 46, 45), (40, 41, 47, 46), (27, 42, 48, 26), (42, 43, 49, 48), (43, 44, 50, 49), (44, 45, 51, 50), (45, 46, 52, 51), (46, 47, 53, 52), (26, 48, 54, 25), (48, 49, 55, 54), (49, 50, 56, 55), (43, 78, 79, 44), (51, 52, 58, 57), (52, 53, 59, 58), (25, 54, 60, 24), (54, 55, 61, 60), (55, 56, 62, 61), (56, 57, 63, 62), (57, 58, 64, 63), (58, 59, 65, 64), (24, 60, 66, 23), (60, 61, 67, 66), (61, 62, 68, 67), (62, 63, 69, 68), (63, 64, 70, 69), (64, 65, 71, 70), (72, 73, 77, 76), (74, 75, 79, 78), (80, 81, 83, 82), (37, 74, 78, 43), (50, 80, 82, 56), (39, 76, 77, 40), (44, 79, 75, 38), (51, 81, 80, 50), (57, 83, 81, 51), (56, 82, 83, 57), (38, 75, 74, 37), (33, 72, 76, 39), (2, 9, 90, 85), (4, 13, 88, 87), (12, 0, 84, 89), (6, 4, 87, 86), (8, 6, 86, 91), (0, 2, 85, 84), (103, 100, 93, 99), (101, 102, 98, 95), (102, 103, 99, 98), (94, 97, 102, 101), (96, 92, 100, 103), (115, 109, 105, 104), (106, 112, 113, 114), (114, 113, 109, 115), (107, 106, 114, 108), (111, 115, 104, 110), (92, 96, 111, 110), (94, 101, 106, 107), (96, 103, 115, 111), (95, 98, 113, 112), (97, 94, 107, 108), (100, 92, 110, 104), (98, 99, 109, 113), (103, 102, 114, 115), (99, 93, 105, 109), (101, 95, 112, 106), (93, 100, 104, 105), (102, 97, 108, 114), (127, 125, 119, 123), (124, 126, 122, 117), (126, 127, 123, 122), (116, 121, 126, 124), (120, 118, 125, 127), (139, 131, 132, 133), (128, 136, 137, 138), (138, 137, 131, 139), (129, 128, 138, 130), (135, 139, 133, 134), (118, 120, 135, 134), (121, 116, 129, 130), (120, 127, 139, 135), (117, 122, 137, 136), (123, 119, 132, 131), (124, 117, 136, 128), (122, 123, 131, 137), (127, 126, 138, 139), (125, 118, 134, 133), (119, 125, 133, 132), (116, 124, 128, 129), (126, 121, 130, 138), (70, 71, 146, 145), (68, 69, 144, 143), (66, 67, 142, 141), (69, 70, 145, 144), (67, 68, 143, 142), (23, 66, 141, 140)])
me_cube_001.use_remesh_preserve_volume = False
me_cube_001.use_remesh_preserve_attributes = False
me_cube_001.use_mirror_vertex_groups = False
me_cube_001.update()

# ---- objects
ob_cylinder_006 = bpy.data.objects.new('Cylinder.006', me_cylinder_006)
ob_cylinder_005 = bpy.data.objects.new('Cylinder.005', me_cylinder_005)
ob_cylinder_004 = bpy.data.objects.new('Cylinder.004', me_cylinder_004)
ob_cylinder_003 = bpy.data.objects.new('Cylinder.003', me_cylinder_003)
ob_cylinder_002 = bpy.data.objects.new('Cylinder.002', me_cylinder_002)
ob_cylinder_001 = bpy.data.objects.new('Cylinder.001', me_cylinder_001)
ob_cylinder = bpy.data.objects.new('Cylinder', me_cylinder)
ob_cube = bpy.data.objects.new('Cube', me_cube_001)

# ---- transforms, parenting, visibility, modifiers, constraints
ob_cylinder_006.location = (-1.814, 2.718, -2.42)
ob_cylinder_006.lineart.crease_threshold = 0.0
ob_cylinder_005.location = (-5.324, 0.1239, -2.42)
ob_cylinder_005.lineart.crease_threshold = 0.0
ob_cylinder_004.location = (-6.168, -0.1904, -2.42)
ob_cylinder_004.lineart.crease_threshold = 0.0
ob_cylinder_003.location = (-8.783, -1.231, -2.42)
ob_cylinder_003.rotation_euler = (0.0, -0.0, -1.571)
ob_cylinder_003.lineart.crease_threshold = 0.0
ob_cylinder_002.location = (-9.783, -0.758, -2.42)
ob_cylinder_002.lineart.crease_threshold = 0.0
ob_cylinder_001.location = (-9.783, 0.2025, -2.42)
ob_cylinder_001.lineart.crease_threshold = 0.0
ob_cylinder.location = (-5.93, 4.881, -2.501)
ob_cylinder.lineart.crease_threshold = 0.0
ob_cube.location = (0.0, 0.0, 0.0)
ob_cube.lineart.crease_threshold = 0.0

# ---- collection membership
col_collection_1.objects.link(ob_cylinder_006)
col_collection_1.objects.link(ob_cylinder_005)
col_collection_1.objects.link(ob_cylinder_004)
col_collection_1.objects.link(ob_cylinder_003)
col_collection_1.objects.link(ob_cylinder_002)
col_collection_1.objects.link(ob_cylinder_001)
col_collection_1.objects.link(ob_cylinder)
col_collection_1.objects.link(ob_cube)

# ---- scene / render settings (as saved in the file)
scene.frame_start = 1; scene.frame_end = 250; scene.frame_set(1)
scene.render.engine = 'BLENDER_EEVEE_NEXT'
scene.render.resolution_percentage = 50
scene.render.dither_intensity = 0.0
scene.cycles.use_denoising = False
scene.cycles.samples = 128
scene.cycles.sampling_pattern = 'TABULATED_SOBOL'
scene.cycles.use_adaptive_sampling = False
scene.cycles.use_light_tree = False
scene.cycles.blur_glossy = 0.0
scene.cycles.sample_clamp_indirect = 0.0
scene.view_settings.view_transform = 'Standard'
bpy.context.view_layer.update()

# ---- added for rendering (the .blend has no active camera and no usable light): camera, sun
cam_auto = bpy.data.cameras.new('AutoCamera')
cam_auto.lens = 50.0
cam_auto.sensor_width = 36.0
cam_auto.clip_end = 1000.0
ob_auto_camera = bpy.data.objects.new('AutoCamera', cam_auto)
scene.collection.objects.link(ob_auto_camera)
ob_auto_camera.location = (13.4005, -17.9841, 14.1669)
ob_auto_camera.rotation_euler = (1.09748, -7.21219e-08, 0.694738)
scene.camera = ob_auto_camera
light_auto_sun = bpy.data.lights.new('AutoSun', 'SUN')
light_auto_sun.energy = 3.0
light_auto_sun.angle = 0.0523599
ob_auto_sun = bpy.data.objects.new('AutoSun', light_auto_sun)
scene.collection.objects.link(ob_auto_sun)
ob_auto_sun.rotation_euler = (0.872665, 0.174533, 0.523599)
bpy.context.view_layer.update()
